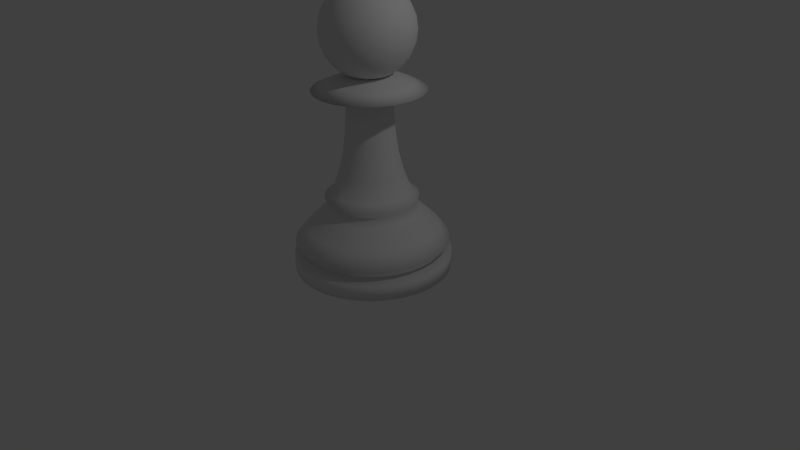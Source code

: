 # Source: pawn.blend  (saved by Blender 2.75.0; exported with 4.5.12 LTS)
import bpy
from mathutils import Matrix  # noqa: F401  (used for matrix-valued properties, if any)

bpy.ops.wm.read_factory_settings(use_empty=True)
scene = bpy.context.scene
scene.name = 'Scene'

# ---- collections
col_collection_1 = bpy.data.collections.new('Collection 1'); scene.collection.children.link(col_collection_1)

# ---- world
world_world = bpy.data.worlds.new('World'); scene.world = world_world
world_world.color = (0.05088, 0.05088, 0.05088)
world_world.use_sun_shadow = False
world_world.sun_shadow_jitter_overblur = 0.0
world_world.cycles.sampling_method = 'MANUAL'
world_world.cycles.sample_map_resolution = 256

# ---- cameras
cam_camera = bpy.data.cameras.new('Camera')
cam_camera.clip_end = 100.0
cam_camera.lens = 35.0
cam_camera.sensor_width = 32.0
cam_camera.sensor_height = 18.0
cam_camera.ortho_scale = 7.314
cam_camera.dof.focus_distance = 0.0
cam_camera.dof.aperture_fstop = 128.0

# ---- lights
light_lamp = bpy.data.lights.new('Lamp', 'POINT')
light_lamp.transmission_factor = 0.0
light_lamp.cutoff_distance = 30.0
light_lamp.energy = 100.0
light_lamp.shadow_buffer_clip_start = 1.001
light_lamp.shadow_soft_size = 0.1
light_lamp.shadow_maximum_resolution = 0.006
light_lamp.use_absolute_resolution = True
light_lamp.cycles.use_multiple_importance_sampling = False

# ---- meshes
me_cylinder = bpy.data.meshes.new('Cylinder')
me_cylinder.from_pydata([(1.177e-07, 1.0, -1.499), (1.177e-07, 1.0, -1.299), (0.1951, 0.9808, -1.499), (0.1951, 0.9808, -1.299), (0.3827, 0.9239, -1.499), (0.3827, 0.9239, -1.299), (0.5556, 0.8315, -1.499), (0.5556, 0.8315, -1.299), (0.7071, 0.7071, -1.499), (0.7071, 0.7071, -1.299), (0.8315, 0.5556, -1.499), (0.8315, 0.5556, -1.299), (0.9239, 0.3827, -1.499), (0.9239, 0.3827, -1.299), (0.9808, 0.1951, -1.499), (0.9808, 0.1951, -1.299), (1.0, 9.432e-09, -1.499), (1.0, 9.432e-09, -1.299), (0.9808, -0.1951, -1.499), (0.9808, -0.1951, -1.299), (0.9239, -0.3827, -1.499), (0.9239, -0.3827, -1.299), (0.8315, -0.5556, -1.499), (0.8315, -0.5556, -1.299), (0.7071, -0.7071, -1.499), (0.7071, -0.7071, -1.299), (0.5556, -0.8315, -1.499), (0.5556, -0.8315, -1.299), (0.3827, -0.9239, -1.499), (0.3827, -0.9239, -1.299), (0.1951, -0.9808, -1.499), (0.1951, -0.9808, -1.299), (-2.082e-07, -1.0, -1.499), (-2.082e-07, -1.0, -1.299), (-0.1951, -0.9808, -1.499), (-0.1951, -0.9808, -1.299), (-0.3827, -0.9239, -1.499), (-0.3827, -0.9239, -1.299), (-0.5556, -0.8315, -1.499), (-0.5556, -0.8315, -1.299), (-0.7071, -0.7071, -1.499), (-0.7071, -0.7071, -1.299), (-0.8315, -0.5556, -1.499), (-0.8315, -0.5556, -1.299), (-0.9239, -0.3827, -1.499), (-0.9239, -0.3827, -1.299), (-0.9808, -0.1951, -1.499), (-0.9808, -0.1951, -1.299), (-1.0, 8.995e-07, -1.499), (-1.0, 8.995e-07, -1.299), (-0.9808, 0.1951, -1.499), (-0.9808, 0.1951, -1.299), (-0.9239, 0.3827, -1.499), (-0.9239, 0.3827, -1.299), (-0.8315, 0.5556, -1.499), (-0.8315, 0.5556, -1.299), (-0.7071, 0.7071, -1.499), (-0.7071, 0.7071, -1.299), (-0.5556, 0.8315, -1.499), (-0.5556, 0.8315, -1.299), (-0.3827, 0.9239, -1.499), (-0.3827, 0.9239, -1.299), (-0.1951, 0.9808, -1.499), (-0.1951, 0.9808, -1.299), (0.1744, 0.8768, -1.228), (1.298e-07, 0.894, -1.228), (0.3421, 0.826, -1.228), (0.4967, 0.7433, -1.228), (0.6322, 0.6322, -1.228), (0.7433, 0.4967, -1.228), (0.826, 0.3421, -1.228), (0.8768, 0.1744, -1.228), (0.894, 3.164e-08, -1.228), (0.8768, -0.1744, -1.228), (0.826, -0.3421, -1.228), (0.7433, -0.4967, -1.228), (0.6322, -0.6322, -1.228), (0.4967, -0.7433, -1.228), (0.3421, -0.826, -1.228), (0.1744, -0.8768, -1.228), (-1.615e-07, -0.894, -1.228), (-0.1744, -0.8768, -1.228), (-0.3421, -0.826, -1.228), (-0.4967, -0.7433, -1.228), (-0.6322, -0.6322, -1.228), (-0.7433, -0.4967, -1.228), (-0.826, -0.3421, -1.228), (-0.8768, -0.1744, -1.228), (-0.894, 8.274e-07, -1.228), (-0.8768, 0.1744, -1.228), (-0.826, 0.3421, -1.228), (-0.7433, 0.4967, -1.228), (-0.6322, 0.6322, -1.228), (-0.4967, 0.7433, -1.228), (-0.3421, 0.826, -1.228), (-0.1744, 0.8768, -1.228), (0.1912, 0.961, -1.129), (1.173e-07, 0.9799, -1.129), (0.375, 0.9053, -1.129), (0.5444, 0.8147, -1.129), (0.6929, 0.6929, -1.129), (0.8147, 0.5444, -1.129), (0.9053, 0.375, -1.129), (0.961, 0.1912, -1.129), (0.9799, 1.101e-08, -1.129), (0.961, -0.1912, -1.129), (0.9053, -0.375, -1.129), (0.8147, -0.5444, -1.129), (0.6929, -0.6929, -1.129), (0.5444, -0.8147, -1.129), (0.375, -0.9053, -1.129), (0.1912, -0.961, -1.129), (-2.02e-07, -0.9799, -1.129), (-0.1912, -0.961, -1.129), (-0.375, -0.9053, -1.129), (-0.5444, -0.8147, -1.129), (-0.6929, -0.6929, -1.129), (-0.8147, -0.5444, -1.129), (-0.9053, -0.375, -1.129), (-0.961, -0.1912, -1.129), (-0.9799, 8.832e-07, -1.129), (-0.961, 0.1912, -1.129), (-0.9053, 0.375, -1.129), (-0.8147, 0.5444, -1.129), (-0.6929, 0.6929, -1.129), (-0.5444, 0.8147, -1.129), (-0.375, 0.9053, -1.129), (-0.1912, 0.961, -1.129), (0.162, 0.8143, -0.9428), (1.402e-07, 0.8302, -0.9428), (0.3177, 0.767, -0.9428), (0.4613, 0.6903, -0.9428), (0.5871, 0.5871, -0.9428), (0.6903, 0.4612, -0.9428), (0.767, 0.3177, -0.9428), (0.8143, 0.162, -0.9428), (0.8302, 4.674e-08, -0.9428), (0.8143, -0.162, -0.9428), (0.767, -0.3177, -0.9428), (0.6903, -0.4613, -0.9428), (0.5871, -0.5871, -0.9428), (0.4613, -0.6903, -0.9428), (0.3177, -0.767, -0.9428), (0.162, -0.8143, -0.9428), (-1.304e-07, -0.8302, -0.9428), (-0.162, -0.8143, -0.9428), (-0.3177, -0.767, -0.9428), (-0.4613, -0.6903, -0.9428), (-0.5871, -0.5871, -0.9428), (-0.6903, -0.4612, -0.9428), (-0.767, -0.3177, -0.9428), (-0.8143, -0.162, -0.9428), (-0.8302, 7.857e-07, -0.9428), (-0.8143, 0.162, -0.9428), (-0.767, 0.3177, -0.9428), (-0.6903, 0.4613, -0.9428), (-0.5871, 0.5871, -0.9428), (-0.4612, 0.6903, -0.9428), (-0.3177, 0.767, -0.9428), (-0.162, 0.8143, -0.9428), (0.1188, 0.5973, -0.729), (1.649e-07, 0.609, -0.729), (0.2331, 0.5627, -0.729), (0.3383, 0.5064, -0.729), (0.4306, 0.4306, -0.729), (0.5064, 0.3383, -0.729), (0.5627, 0.2331, -0.729), (0.5973, 0.1188, -0.729), (0.609, 9.808e-08, -0.729), (0.5973, -0.1188, -0.729), (0.5627, -0.2331, -0.729), (0.5064, -0.3383, -0.729), (0.4306, -0.4306, -0.729), (0.3383, -0.5064, -0.729), (0.2331, -0.5627, -0.729), (0.1188, -0.5973, -0.729), (-3.356e-08, -0.609, -0.729), (-0.1188, -0.5973, -0.729), (-0.2331, -0.5627, -0.729), (-0.3383, -0.5064, -0.729), (-0.4306, -0.4306, -0.729), (-0.5064, -0.3383, -0.729), (-0.5627, -0.2331, -0.729), (-0.5973, -0.1188, -0.729), (-0.609, 6.402e-07, -0.729), (-0.5973, 0.1188, -0.729), (-0.5627, 0.2331, -0.729), (-0.5064, 0.3383, -0.729), (-0.4306, 0.4306, -0.729), (-0.3383, 0.5064, -0.729), (-0.2331, 0.5627, -0.729), (-0.1188, 0.5973, -0.729), (0.1062, 0.5337, -0.6306), (1.677e-07, 0.5442, -0.6306), (0.2083, 0.5028, -0.6306), (0.3023, 0.4525, -0.6306), (0.3848, 0.3848, -0.6306), (0.4525, 0.3023, -0.6306), (0.5028, 0.2083, -0.6306), (0.5337, 0.1062, -0.6306), (0.5442, 1.125e-07, -0.6306), (0.5337, -0.1062, -0.6306), (0.5028, -0.2083, -0.6306), (0.4525, -0.3023, -0.6306), (0.3848, -0.3848, -0.6306), (0.3023, -0.4525, -0.6306), (0.2083, -0.5028, -0.6306), (0.1062, -0.5337, -0.6306), (-9.595e-09, -0.5442, -0.6306), (-0.1062, -0.5337, -0.6306), (-0.2083, -0.5028, -0.6306), (-0.3023, -0.4525, -0.6306), (-0.3848, -0.3848, -0.6306), (-0.4525, -0.3023, -0.6306), (-0.5028, -0.2083, -0.6306), (-0.5337, -0.1062, -0.6306), (-0.5442, 5.969e-07, -0.6306), (-0.5337, 0.1062, -0.6306), (-0.5028, 0.2083, -0.6306), (-0.4525, 0.3023, -0.6306), (-0.3848, 0.3848, -0.6306), (-0.3023, 0.4525, -0.6306), (-0.2083, 0.5028, -0.6306), (-0.1062, 0.5337, -0.6306), (0.1149, 0.5777, -0.5424), (1.626e-07, 0.589, -0.5424), (0.2254, 0.5442, -0.5424), (0.3272, 0.4897, -0.5424), (0.4165, 0.4165, -0.5424), (0.4897, 0.3272, -0.5424), (0.5442, 0.2254, -0.5424), (0.5777, 0.1149, -0.5424), (0.589, 1.025e-07, -0.5424), (0.5777, -0.1149, -0.5424), (0.5442, -0.2254, -0.5424), (0.4897, -0.3272, -0.5424), (0.4165, -0.4165, -0.5424), (0.3272, -0.4897, -0.5424), (0.2254, -0.5442, -0.5424), (0.1149, -0.5777, -0.5424), (-2.934e-08, -0.589, -0.5424), (-0.1149, -0.5777, -0.5424), (-0.2254, -0.5442, -0.5424), (-0.3272, -0.4897, -0.5424), (-0.4165, -0.4165, -0.5424), (-0.4897, -0.3272, -0.5424), (-0.5442, -0.2254, -0.5424), (-0.5777, -0.1149, -0.5424), (-0.589, 6.268e-07, -0.5424), (-0.5777, 0.1149, -0.5424), (-0.5442, 0.2254, -0.5424), (-0.4897, 0.3272, -0.5424), (-0.4165, 0.4165, -0.5424), (-0.3272, 0.4898, -0.5424), (-0.2254, 0.5442, -0.5424), (-0.1149, 0.5777, -0.5424), (0.09559, 0.4806, -0.4813), (1.843e-07, 0.49, -0.4813), (0.1875, 0.4527, -0.4813), (0.2722, 0.4074, -0.4813), (0.3465, 0.3465, -0.4813), (0.4074, 0.2722, -0.4813), (0.4527, 0.1875, -0.4813), (0.4806, 0.09559, -0.4813), (0.49, 1.237e-07, -0.4813), (0.4806, -0.09559, -0.4813), (0.4527, -0.1875, -0.4813), (0.4074, -0.2722, -0.4813), (0.3465, -0.3465, -0.4813), (0.2722, -0.4074, -0.4813), (0.1875, -0.4527, -0.4813), (0.09559, -0.4806, -0.4813), (2.467e-08, -0.49, -0.4813), (-0.09559, -0.4806, -0.4813), (-0.1875, -0.4527, -0.4813), (-0.2722, -0.4074, -0.4813), (-0.3465, -0.3465, -0.4813), (-0.4074, -0.2722, -0.4813), (-0.4527, -0.1875, -0.4813), (-0.4806, -0.09559, -0.4813), (-0.49, 5.598e-07, -0.4813), (-0.4806, 0.09559, -0.4813), (-0.4527, 0.1875, -0.4813), (-0.4074, 0.2722, -0.4813), (-0.3465, 0.3465, -0.4813), (-0.2722, 0.4074, -0.4813), (-0.1875, 0.4527, -0.4813), (-0.09559, 0.4806, -0.4813), (0.07924, 0.3984, -0.2505), (1.356e-07, 0.4062, -0.2505), (0.1554, 0.3753, -0.2505), (0.2257, 0.3377, -0.2505), (0.2872, 0.2872, -0.2505), (0.3377, 0.2257, -0.2505), (0.3753, 0.1554, -0.2505), (0.3984, 0.07924, -0.2505), (0.4062, 1.412e-07, -0.2505), (0.3984, -0.07924, -0.2505), (0.3753, -0.1554, -0.2505), (0.3377, -0.2257, -0.2505), (0.2872, -0.2872, -0.2505), (0.2257, -0.3377, -0.2505), (0.1554, -0.3753, -0.2505), (0.07924, -0.3984, -0.2505), (3.29e-09, -0.4062, -0.2505), (-0.07924, -0.3984, -0.2505), (-0.1554, -0.3753, -0.2505), (-0.2257, -0.3377, -0.2505), (-0.2872, -0.2872, -0.2505), (-0.3377, -0.2257, -0.2505), (-0.3753, -0.1554, -0.2505), (-0.3984, -0.07924, -0.2505), (-0.4062, 5.028e-07, -0.2505), (-0.3984, 0.07924, -0.2505), (-0.3753, 0.1554, -0.2505), (-0.3377, 0.2257, -0.2505), (-0.2872, 0.2872, -0.2505), (-0.2257, 0.3377, -0.2505), (-0.1554, 0.3753, -0.2505), (-0.07924, 0.3984, -0.2505), (0.06667, 0.3352, 0.004049), (1.166e-07, 0.3418, 0.004049), (0.1308, 0.3157, 0.004049), (0.1899, 0.2842, 0.004049), (0.2417, 0.2417, 0.004049), (0.2842, 0.1899, 0.004049), (0.3157, 0.1308, 0.004049), (0.3352, 0.06667, 0.004049), (0.3418, 1.54e-07, 0.004049), (0.3352, -0.06667, 0.004049), (0.3157, -0.1308, 0.004049), (0.2842, -0.1899, 0.004049), (0.2417, -0.2417, 0.004049), (0.1899, -0.2842, 0.004049), (0.1308, -0.3157, 0.004049), (0.06667, -0.3352, 0.004049), (5.242e-09, -0.3418, 0.004049), (-0.06667, -0.3352, 0.004049), (-0.1308, -0.3157, 0.004049), (-0.1899, -0.2842, 0.004049), (-0.2417, -0.2417, 0.004049), (-0.2842, -0.1899, 0.004049), (-0.3157, -0.1308, 0.004049), (-0.3352, -0.06667, 0.004049), (-0.3418, 4.582e-07, 0.004049), (-0.3352, 0.06667, 0.004049), (-0.3157, 0.1308, 0.004049), (-0.2842, 0.1899, 0.004049), (-0.2417, 0.2417, 0.004049), (-0.1899, 0.2842, 0.004049), (-0.1308, 0.3157, 0.004049), (-0.06667, 0.3352, 0.004049), (0.05932, 0.2982, 0.2993), (1.185e-07, 0.3041, 0.2993), (0.1164, 0.2809, 0.2993), (0.1689, 0.2528, 0.2993), (0.215, 0.215, 0.2993), (0.2528, 0.1689, 0.2993), (0.2809, 0.1164, 0.2993), (0.2982, 0.05932, 0.2993), (0.3041, 1.616e-07, 0.2993), (0.2982, -0.05932, 0.2993), (0.2809, -0.1164, 0.2993), (0.2528, -0.1689, 0.2993), (0.215, -0.215, 0.2993), (0.1689, -0.2528, 0.2993), (0.1164, -0.2809, 0.2993), (0.05932, -0.2982, 0.2993), (1.94e-08, -0.3041, 0.2993), (-0.05932, -0.2982, 0.2993), (-0.1164, -0.2809, 0.2993), (-0.1689, -0.2528, 0.2993), (-0.215, -0.215, 0.2993), (-0.2528, -0.1689, 0.2993), (-0.2809, -0.1164, 0.2993), (-0.2982, -0.05932, 0.2993), (-0.3041, 4.322e-07, 0.2993), (-0.2982, 0.05932, 0.2993), (-0.2809, 0.1164, 0.2993), (-0.2528, 0.1689, 0.2993), (-0.215, 0.215, 0.2993), (-0.1689, 0.2528, 0.2993), (-0.1164, 0.2809, 0.2993), (-0.05932, 0.2982, 0.2993), (0.055, 0.2765, 0.6964), (6.768e-08, 0.2819, 0.6964), (0.1079, 0.2605, 0.6964), (0.1566, 0.2344, 0.6964), (0.1994, 0.1994, 0.6964), (0.2344, 0.1566, 0.6964), (0.2605, 0.1079, 0.6964), (0.2765, 0.055, 0.6964), (0.2819, 1.665e-07, 0.6964), (0.2765, -0.055, 0.6964), (0.2605, -0.1079, 0.6964), (0.2344, -0.1566, 0.6964), (0.1994, -0.1994, 0.6964), (0.1566, -0.2344, 0.6964), (0.1079, -0.2605, 0.6964), (0.055, -0.2765, 0.6964), (-2.419e-08, -0.2819, 0.6964), (-0.055, -0.2765, 0.6964), (-0.1079, -0.2605, 0.6964), (-0.1566, -0.2344, 0.6964), (-0.1994, -0.1994, 0.6964), (-0.2344, -0.1566, 0.6964), (-0.2605, -0.1079, 0.6964), (-0.2765, -0.055, 0.6964), (-0.2819, 4.174e-07, 0.6964), (-0.2765, 0.05501, 0.6964), (-0.2605, 0.1079, 0.6964), (-0.2344, 0.1566, 0.6964), (-0.1994, 0.1994, 0.6964), (-0.1566, 0.2344, 0.6964), (-0.1079, 0.2605, 0.6964), (-0.055, 0.2765, 0.6964), (0.1356, 0.6819, 0.8084), (3.783e-10, 0.6953, 0.8084), (0.2661, 0.6424, 0.8084), (0.3863, 0.5781, 0.8084), (0.4916, 0.4916, 0.8084), (0.5781, 0.3863, 0.8084), (0.6424, 0.2661, 0.8084), (0.6819, 0.1356, 0.8084), (0.6953, 7.597e-08, 0.8084), (0.6819, -0.1356, 0.8084), (0.6424, -0.2661, 0.8084), (0.5781, -0.3863, 0.8084), (0.4916, -0.4916, 0.8084), (0.3863, -0.5781, 0.8084), (0.2661, -0.6424, 0.8084), (0.1356, -0.6819, 0.8084), (-2.262e-07, -0.6953, 0.8084), (-0.1356, -0.6819, 0.8084), (-0.2661, -0.6424, 0.8084), (-0.3863, -0.5781, 0.8084), (-0.4916, -0.4916, 0.8084), (-0.5781, -0.3863, 0.8084), (-0.6424, -0.2661, 0.8084), (-0.6819, -0.1356, 0.8084), (-0.6953, 6.948e-07, 0.8084), (-0.6819, 0.1356, 0.8084), (-0.6424, 0.2661, 0.8084), (-0.5781, 0.3863, 0.8084), (-0.4916, 0.4916, 0.8084), (-0.3863, 0.5781, 0.8084), (-0.2661, 0.6424, 0.8084), (-0.1356, 0.6819, 0.8084), (0.09076, 0.4563, 0.917), (1.774e-09, 0.4652, 0.917), (0.178, 0.4298, 0.917), (0.2585, 0.3868, 0.917), (0.329, 0.329, 0.917), (0.3868, 0.2585, 0.917), (0.4298, 0.178, 0.917), (0.4563, 0.09076, 0.917), (0.4652, 1.196e-07, 0.917), (0.4563, -0.09076, 0.917), (0.4298, -0.178, 0.917), (0.3868, -0.2585, 0.917), (0.329, -0.329, 0.917), (0.2585, -0.3868, 0.917), (0.178, -0.4298, 0.917), (0.09076, -0.4563, 0.917), (-1.498e-07, -0.4652, 0.917), (-0.09076, -0.4563, 0.917), (-0.178, -0.4298, 0.917), (-0.2585, -0.3868, 0.917), (-0.329, -0.329, 0.917), (-0.3868, -0.2585, 0.917), (-0.4298, -0.178, 0.917), (-0.4563, -0.09076, 0.917), (-0.4652, 5.337e-07, 0.917), (-0.4563, 0.09076, 0.917), (-0.4298, 0.178, 0.917), (-0.3868, 0.2585, 0.917), (-0.329, 0.329, 0.917), (-0.2585, 0.3868, 0.917), (-0.178, 0.4298, 0.917), (-0.09076, 0.4563, 0.917), (0.05335, 0.2682, 0.9849), (5.198e-09, 0.2734, 0.9849), (0.1046, 0.2526, 0.9849), (0.1519, 0.2274, 0.9849), (0.1934, 0.1934, 0.9849), (0.2274, 0.1519, 0.9849), (0.2526, 0.1046, 0.9849), (0.2682, 0.05335, 0.9849), (0.2734, 1.64e-07, 0.9849), (0.2682, -0.05335, 0.9849), (0.2526, -0.1046, 0.9849), (0.2274, -0.1519, 0.9849), (0.1934, -0.1934, 0.9849), (0.1519, -0.2274, 0.9849), (0.1046, -0.2526, 0.9849), (0.05335, -0.2682, 0.9849), (-8.39e-08, -0.2734, 0.9849), (-0.05335, -0.2682, 0.9849), (-0.1046, -0.2526, 0.9849), (-0.1519, -0.2274, 0.9849), (-0.1934, -0.1934, 0.9849), (-0.2274, -0.1519, 0.9849), (-0.2526, -0.1046, 0.9849), (-0.2682, -0.05335, 0.9849), (-0.2734, 4.074e-07, 0.9849), (-0.2682, 0.05335, 0.9849), (-0.2526, 0.1046, 0.9849), (-0.2274, 0.1519, 0.9849), (-0.1934, 0.1934, 0.9849), (-0.1519, 0.2274, 0.9849), (-0.1046, 0.2526, 0.9849), (-0.05335, 0.2682, 0.9849), (-0.15, -7.008e-08, 2.073), (-0.2897, -7.008e-08, 2.015), (-0.4097, -7.008e-08, 1.923), (-0.5018, -7.008e-08, 1.803), (-0.5597, -7.008e-08, 1.663), (-0.5795, -7.008e-08, 1.513), (-0.5597, -7.008e-08, 1.363), (-0.5018, -7.008e-08, 1.223), (-0.4097, -7.008e-08, 1.103), (-0.2897, -7.008e-08, 1.011), (-0.15, -7.008e-08, 0.9531), (-0.1449, 0.03882, 2.073), (-0.2799, 0.07499, 2.015), (-0.3958, 0.106, 1.923), (-0.4847, 0.1299, 1.803), (-0.5406, 0.1449, 1.663), (-0.5597, 0.15, 1.513), (-0.5406, 0.1449, 1.363), (-0.4847, 0.1299, 1.223), (-0.3958, 0.106, 1.103), (-0.2799, 0.07499, 1.011), (-0.1449, 0.03882, 0.9531), (-0.1299, 0.07499, 2.073), (-0.2509, 0.1449, 2.015), (-0.3548, 0.2049, 1.923), (-0.4346, 0.2509, 1.803), (-0.4847, 0.2799, 1.663), (-0.5018, 0.2897, 1.513), (-0.4847, 0.2799, 1.363), (-0.4346, 0.2509, 1.223), (-0.3548, 0.2049, 1.103), (-0.2509, 0.1449, 1.011), (-0.1299, 0.07499, 0.9531), (-0.106, 0.106, 2.073), (-0.2049, 0.2049, 2.015), (-0.2897, 0.2897, 1.923), (-0.3548, 0.3548, 1.803), (-0.3958, 0.3958, 1.663), (-0.4097, 0.4097, 1.513), (-0.3958, 0.3958, 1.363), (-0.3548, 0.3548, 1.223), (-0.2897, 0.2897, 1.103), (-0.2049, 0.2049, 1.011), (-0.106, 0.106, 0.9531), (-0.07499, 0.1299, 2.073), (-0.1449, 0.2509, 2.015), (-0.2049, 0.3548, 1.923), (-0.2509, 0.4346, 1.803), (-0.2799, 0.4847, 1.663), (-0.2897, 0.5018, 1.513), (-0.2799, 0.4847, 1.363), (-0.2509, 0.4346, 1.223), (-0.2049, 0.3548, 1.103), (-0.1449, 0.2509, 1.011), (-0.07499, 0.1299, 0.9531), (-0.03882, 0.1449, 2.073), (-0.07499, 0.2799, 2.015), (-0.106, 0.3958, 1.923), (-0.1299, 0.4847, 1.803), (-0.1449, 0.5406, 1.663), (-0.15, 0.5597, 1.513), (-0.1449, 0.5406, 1.363), (-0.1299, 0.4847, 1.223), (-0.106, 0.3958, 1.103), (-0.07499, 0.2799, 1.011), (-0.03882, 0.1449, 0.9531), (-2.594e-07, 0.15, 2.073), (-2.163e-07, 0.2897, 2.015), (-2.163e-07, 0.4097, 1.923), (-2.249e-07, 0.5018, 1.803), (-2.767e-07, 0.5597, 1.663), (-2.163e-07, 0.5795, 1.513), (-2.681e-07, 0.5597, 1.363), (-2.249e-07, 0.5018, 1.223), (-2.594e-07, 0.4097, 1.103), (-2.551e-07, 0.2897, 1.011), (-2.551e-07, 0.15, 0.9531), (0.03882, 0.1449, 2.073), (0.07499, 0.2799, 2.015), (0.106, 0.3958, 1.923), (0.1299, 0.4847, 1.803), (0.1449, 0.5406, 1.663), (0.15, 0.5597, 1.513), (0.1449, 0.5406, 1.363), (0.1299, 0.4847, 1.223), (0.106, 0.3958, 1.103), (0.07499, 0.2799, 1.011), (0.03882, 0.1449, 0.9531), (0.07499, 0.1299, 2.073), (0.1449, 0.2509, 2.015), (0.2049, 0.3548, 1.923), (0.2509, 0.4346, 1.803), (0.2799, 0.4847, 1.663), (0.2897, 0.5018, 1.513), (0.2799, 0.4847, 1.363), (0.2509, 0.4346, 1.223), (0.2049, 0.3548, 1.103), (0.1449, 0.2509, 1.011), (0.07499, 0.1299, 0.9531), (-4.125e-07, -2.296e-07, 2.092), (0.106, 0.106, 2.073), (0.2049, 0.2049, 2.015), (0.2897, 0.2897, 1.923), (0.3548, 0.3548, 1.803), (0.3958, 0.3958, 1.663), (0.4097, 0.4097, 1.513), (0.3958, 0.3958, 1.363), (0.3548, 0.3548, 1.223), (0.2897, 0.2897, 1.103), (0.2049, 0.2049, 1.011), (0.106, 0.106, 0.9531), (0.1299, 0.07499, 2.073), (0.2509, 0.1449, 2.015), (0.3548, 0.2049, 1.923), (0.4346, 0.2509, 1.803), (0.4847, 0.2799, 1.663), (0.5018, 0.2897, 1.513), (0.4847, 0.2799, 1.363), (0.4346, 0.2509, 1.223), (0.3548, 0.2049, 1.103), (0.2509, 0.1449, 1.011), (0.1299, 0.07499, 0.9531), (-2.529e-07, -7.008e-08, 0.9334), (0.1449, 0.03882, 2.073), (0.2799, 0.07499, 2.015), (0.3958, 0.106, 1.923), (0.4847, 0.1299, 1.803), (0.5406, 0.1449, 1.663), (0.5597, 0.15, 1.513), (0.5406, 0.1449, 1.363), (0.4847, 0.1299, 1.223), (0.3958, 0.106, 1.103), (0.2799, 0.07499, 1.011), (0.1449, 0.03882, 0.9531), (0.15, -6.373e-08, 2.073), (0.2897, -1.112e-07, 2.015), (0.4097, -1.544e-07, 1.923), (0.5018, -1.026e-07, 1.803), (0.5597, -1.026e-07, 1.663), (0.5795, -1.199e-07, 1.513), (0.5597, -1.026e-07, 1.363), (0.5018, -1.026e-07, 1.223), (0.4097, -1.199e-07, 1.103), (0.2897, -8.963e-08, 1.011), (0.15, -8.1e-08, 0.9531), (0.1449, -0.03882, 2.073), (0.2799, -0.07499, 2.015), (0.3958, -0.106, 1.923), (0.4847, -0.1299, 1.803), (0.5406, -0.1449, 1.663), (0.5597, -0.15, 1.513), (0.5406, -0.1449, 1.363), (0.4847, -0.1299, 1.223), (0.3958, -0.106, 1.103), (0.2799, -0.07499, 1.011), (0.1449, -0.03882, 0.9531), (0.1299, -0.07499, 2.073), (0.2509, -0.1449, 2.015), (0.3548, -0.2049, 1.923), (0.4346, -0.2509, 1.803), (0.4847, -0.2799, 1.663), (0.5018, -0.2897, 1.513), (0.4847, -0.2799, 1.363), (0.4346, -0.2509, 1.223), (0.3548, -0.2049, 1.103), (0.2509, -0.1449, 1.011), (0.1299, -0.07499, 0.9531), (0.106, -0.106, 2.073), (0.2049, -0.2049, 2.015), (0.2897, -0.2897, 1.923), (0.3548, -0.3548, 1.803), (0.3958, -0.3958, 1.663), (0.4097, -0.4097, 1.513), (0.3958, -0.3958, 1.363), (0.3548, -0.3548, 1.223), (0.2897, -0.2897, 1.103), (0.2049, -0.2049, 1.011), (0.106, -0.106, 0.9531), (0.07499, -0.1299, 2.073), (0.1449, -0.2509, 2.015), (0.2049, -0.3548, 1.923), (0.2509, -0.4346, 1.803), (0.2799, -0.4847, 1.663), (0.2897, -0.5018, 1.513), (0.2799, -0.4847, 1.363), (0.2509, -0.4346, 1.223), (0.2049, -0.3548, 1.103), (0.1449, -0.2509, 1.011), (0.07499, -0.1299, 0.9531), (0.03882, -0.1449, 2.073), (0.07499, -0.2799, 2.015), (0.106, -0.3958, 1.923), (0.1299, -0.4847, 1.803), (0.1449, -0.5406, 1.663), (0.15, -0.5597, 1.513), (0.1449, -0.5406, 1.363), (0.1299, -0.4847, 1.223), (0.106, -0.3958, 1.103), (0.07499, -0.2799, 1.011), (0.03882, -0.1449, 0.9531), (-2.638e-07, -0.15, 2.073), (-2.983e-07, -0.2897, 2.015), (-3.112e-07, -0.4097, 1.923), (-3.112e-07, -0.5018, 1.803), (-2.594e-07, -0.5597, 1.663), (-2.422e-07, -0.5795, 1.513), (-2.422e-07, -0.5597, 1.363), (-3.112e-07, -0.5018, 1.223), (-2.94e-07, -0.4097, 1.103), (-2.379e-07, -0.2897, 1.011), (-2.681e-07, -0.15, 0.9531), (-0.03882, -0.1449, 2.073), (-0.07499, -0.2799, 2.015), (-0.106, -0.3958, 1.923), (-0.1299, -0.4847, 1.803), (-0.1449, -0.5406, 1.663), (-0.15, -0.5597, 1.513), (-0.1449, -0.5406, 1.363), (-0.1299, -0.4847, 1.223), (-0.106, -0.3958, 1.103), (-0.07499, -0.2799, 1.011), (-0.03882, -0.1449, 0.9531), (-0.07499, -0.1299, 2.073), (-0.1449, -0.2509, 2.015), (-0.2049, -0.3548, 1.923), (-0.2509, -0.4346, 1.803), (-0.2799, -0.4847, 1.663), (-0.2897, -0.5018, 1.513), (-0.2799, -0.4847, 1.363), (-0.2509, -0.4346, 1.223), (-0.2049, -0.3548, 1.103), (-0.1449, -0.2509, 1.011), (-0.07499, -0.1299, 0.9531), (-0.106, -0.106, 2.073), (-0.2049, -0.2049, 2.015), (-0.2897, -0.2897, 1.923), (-0.3548, -0.3548, 1.803), (-0.3958, -0.3958, 1.663), (-0.4097, -0.4097, 1.513), (-0.3958, -0.3958, 1.363), (-0.3548, -0.3548, 1.223), (-0.2897, -0.2897, 1.103), (-0.2049, -0.2049, 1.011), (-0.106, -0.106, 0.9531), (-0.1299, -0.07499, 2.073), (-0.2509, -0.1449, 2.015), (-0.3548, -0.2049, 1.923), (-0.4346, -0.2509, 1.803), (-0.4847, -0.2799, 1.663), (-0.5018, -0.2897, 1.513), (-0.4847, -0.2799, 1.363), (-0.4346, -0.2509, 1.223), (-0.3548, -0.2049, 1.103), (-0.2509, -0.1449, 1.011), (-0.1299, -0.07499, 0.9531), (-0.1449, -0.03882, 2.073), (-0.2799, -0.07499, 2.015), (-0.3958, -0.106, 1.923), (-0.4847, -0.1299, 1.803), (-0.5406, -0.1449, 1.663), (-0.5597, -0.15, 1.513), (-0.5406, -0.1449, 1.363), (-0.4847, -0.1299, 1.223), (-0.3958, -0.106, 1.103), (-0.2799, -0.07499, 1.011), (-0.1449, -0.03882, 0.9531)], [], [(0, 1, 3, 2), (2, 3, 5, 4), (4, 5, 7, 6), (6, 7, 9, 8), (8, 9, 11, 10), (10, 11, 13, 12), (12, 13, 15, 14), (14, 15, 17, 16), (16, 17, 19, 18), (18, 19, 21, 20), (20, 21, 23, 22), (22, 23, 25, 24), (24, 25, 27, 26), (26, 27, 29, 28), (28, 29, 31, 30), (30, 31, 33, 32), (32, 33, 35, 34), (34, 35, 37, 36), (36, 37, 39, 38), (38, 39, 41, 40), (40, 41, 43, 42), (42, 43, 45, 44), (44, 45, 47, 46), (46, 47, 49, 48), (48, 49, 51, 50), (50, 51, 53, 52), (52, 53, 55, 54), (54, 55, 57, 56), (56, 57, 59, 58), (58, 59, 61, 60), (27, 25, 76, 77), (62, 63, 1, 0), (60, 61, 63, 62), (0, 2, 4, 6, 8, 10, 12, 14, 16, 18, 20, 22, 24, 26, 28, 30, 32, 34, 36, 38, 40, 42, 44, 46, 48, 50, 52, 54, 56, 58, 60, 62), (72, 71, 103, 104), (45, 43, 85, 86), (63, 61, 94, 95), (19, 17, 72, 73), (37, 35, 81, 82), (55, 53, 90, 91), (11, 9, 68, 69), (29, 27, 77, 78), (47, 45, 86, 87), (3, 1, 65, 64), (1, 63, 95, 65), (21, 19, 73, 74), (39, 37, 82, 83), (57, 55, 91, 92), (13, 11, 69, 70), (31, 29, 78, 79), (49, 47, 87, 88), (5, 3, 64, 66), (23, 21, 74, 75), (41, 39, 83, 84), (59, 57, 92, 93), (15, 13, 70, 71), (33, 31, 79, 80), (51, 49, 88, 89), (7, 5, 66, 67), (25, 23, 75, 76), (43, 41, 84, 85), (61, 59, 93, 94), (17, 15, 71, 72), (35, 33, 80, 81), (53, 51, 89, 90), (9, 7, 67, 68), (121, 120, 152, 153), (86, 85, 117, 118), (73, 72, 104, 105), (87, 86, 118, 119), (74, 73, 105, 106), (88, 87, 119, 120), (75, 74, 106, 107), (89, 88, 120, 121), (76, 75, 107, 108), (90, 89, 121, 122), (77, 76, 108, 109), (91, 90, 122, 123), (78, 77, 109, 110), (64, 65, 97, 96), (92, 91, 123, 124), (79, 78, 110, 111), (66, 64, 96, 98), (93, 92, 124, 125), (80, 79, 111, 112), (67, 66, 98, 99), (94, 93, 125, 126), (81, 80, 112, 113), (68, 67, 99, 100), (95, 94, 126, 127), (82, 81, 113, 114), (69, 68, 100, 101), (65, 95, 127, 97), (83, 82, 114, 115), (70, 69, 101, 102), (84, 83, 115, 116), (71, 70, 102, 103), (85, 84, 116, 117), (128, 129, 161, 160), (108, 107, 139, 140), (122, 121, 153, 154), (109, 108, 140, 141), (123, 122, 154, 155), (110, 109, 141, 142), (96, 97, 129, 128), (124, 123, 155, 156), (111, 110, 142, 143), (98, 96, 128, 130), (125, 124, 156, 157), (112, 111, 143, 144), (99, 98, 130, 131), (126, 125, 157, 158), (113, 112, 144, 145), (100, 99, 131, 132), (127, 126, 158, 159), (114, 113, 145, 146), (101, 100, 132, 133), (97, 127, 159, 129), (115, 114, 146, 147), (102, 101, 133, 134), (116, 115, 147, 148), (103, 102, 134, 135), (117, 116, 148, 149), (104, 103, 135, 136), (118, 117, 149, 150), (105, 104, 136, 137), (119, 118, 150, 151), (106, 105, 137, 138), (120, 119, 151, 152), (107, 106, 138, 139), (164, 163, 195, 196), (156, 155, 187, 188), (143, 142, 174, 175), (130, 128, 160, 162), (157, 156, 188, 189), (144, 143, 175, 176), (131, 130, 162, 163), (158, 157, 189, 190), (145, 144, 176, 177), (132, 131, 163, 164), (159, 158, 190, 191), (146, 145, 177, 178), (133, 132, 164, 165), (129, 159, 191, 161), (147, 146, 178, 179), (134, 133, 165, 166), (148, 147, 179, 180), (135, 134, 166, 167), (149, 148, 180, 181), (136, 135, 167, 168), (150, 149, 181, 182), (137, 136, 168, 169), (151, 150, 182, 183), (138, 137, 169, 170), (152, 151, 183, 184), (139, 138, 170, 171), (153, 152, 184, 185), (140, 139, 171, 172), (154, 153, 185, 186), (141, 140, 172, 173), (155, 154, 186, 187), (142, 141, 173, 174), (203, 202, 234, 235), (191, 190, 222, 223), (178, 177, 209, 210), (165, 164, 196, 197), (161, 191, 223, 193), (179, 178, 210, 211), (166, 165, 197, 198), (180, 179, 211, 212), (167, 166, 198, 199), (181, 180, 212, 213), (168, 167, 199, 200), (182, 181, 213, 214), (169, 168, 200, 201), (183, 182, 214, 215), (170, 169, 201, 202), (184, 183, 215, 216), (171, 170, 202, 203), (185, 184, 216, 217), (172, 171, 203, 204), (186, 185, 217, 218), (173, 172, 204, 205), (187, 186, 218, 219), (174, 173, 205, 206), (160, 161, 193, 192), (188, 187, 219, 220), (175, 174, 206, 207), (162, 160, 192, 194), (189, 188, 220, 221), (176, 175, 207, 208), (163, 162, 194, 195), (190, 189, 221, 222), (177, 176, 208, 209), (238, 237, 269, 270), (217, 216, 248, 249), (204, 203, 235, 236), (218, 217, 249, 250), (205, 204, 236, 237), (219, 218, 250, 251), (206, 205, 237, 238), (192, 193, 225, 224), (220, 219, 251, 252), (207, 206, 238, 239), (194, 192, 224, 226), (221, 220, 252, 253), (208, 207, 239, 240), (195, 194, 226, 227), (222, 221, 253, 254), (209, 208, 240, 241), (196, 195, 227, 228), (223, 222, 254, 255), (210, 209, 241, 242), (197, 196, 228, 229), (193, 223, 255, 225), (211, 210, 242, 243), (198, 197, 229, 230), (212, 211, 243, 244), (199, 198, 230, 231), (213, 212, 244, 245), (200, 199, 231, 232), (214, 213, 245, 246), (201, 200, 232, 233), (215, 214, 246, 247), (202, 201, 233, 234), (216, 215, 247, 248), (273, 272, 304, 305), (224, 225, 257, 256), (252, 251, 283, 284), (239, 238, 270, 271), (226, 224, 256, 258), (253, 252, 284, 285), (240, 239, 271, 272), (227, 226, 258, 259), (254, 253, 285, 286), (241, 240, 272, 273), (228, 227, 259, 260), (255, 254, 286, 287), (242, 241, 273, 274), (229, 228, 260, 261), (225, 255, 287, 257), (243, 242, 274, 275), (230, 229, 261, 262), (244, 243, 275, 276), (231, 230, 262, 263), (245, 244, 276, 277), (232, 231, 263, 264), (246, 245, 277, 278), (233, 232, 264, 265), (247, 246, 278, 279), (234, 233, 265, 266), (248, 247, 279, 280), (235, 234, 266, 267), (249, 248, 280, 281), (236, 235, 267, 268), (250, 249, 281, 282), (237, 236, 268, 269), (251, 250, 282, 283), (308, 307, 339, 340), (260, 259, 291, 292), (287, 286, 318, 319), (274, 273, 305, 306), (261, 260, 292, 293), (257, 287, 319, 289), (275, 274, 306, 307), (262, 261, 293, 294), (276, 275, 307, 308), (263, 262, 294, 295), (277, 276, 308, 309), (264, 263, 295, 296), (278, 277, 309, 310), (265, 264, 296, 297), (279, 278, 310, 311), (266, 265, 297, 298), (280, 279, 311, 312), (267, 266, 298, 299), (281, 280, 312, 313), (268, 267, 299, 300), (282, 281, 313, 314), (269, 268, 300, 301), (283, 282, 314, 315), (270, 269, 301, 302), (256, 257, 289, 288), (284, 283, 315, 316), (271, 270, 302, 303), (258, 256, 288, 290), (285, 284, 316, 317), (272, 271, 303, 304), (259, 258, 290, 291), (286, 285, 317, 318), (343, 342, 374, 375), (295, 294, 326, 327), (309, 308, 340, 341), (296, 295, 327, 328), (310, 309, 341, 342), (297, 296, 328, 329), (311, 310, 342, 343), (298, 297, 329, 330), (312, 311, 343, 344), (299, 298, 330, 331), (313, 312, 344, 345), (300, 299, 331, 332), (314, 313, 345, 346), (301, 300, 332, 333), (315, 314, 346, 347), (302, 301, 333, 334), (288, 289, 321, 320), (316, 315, 347, 348), (303, 302, 334, 335), (290, 288, 320, 322), (317, 316, 348, 349), (304, 303, 335, 336), (291, 290, 322, 323), (318, 317, 349, 350), (305, 304, 336, 337), (292, 291, 323, 324), (319, 318, 350, 351), (306, 305, 337, 338), (293, 292, 324, 325), (289, 319, 351, 321), (307, 306, 338, 339), (294, 293, 325, 326), (378, 377, 409, 410), (330, 329, 361, 362), (344, 343, 375, 376), (331, 330, 362, 363), (345, 344, 376, 377), (332, 331, 363, 364), (346, 345, 377, 378), (333, 332, 364, 365), (347, 346, 378, 379), (334, 333, 365, 366), (320, 321, 353, 352), (348, 347, 379, 380), (335, 334, 366, 367), (322, 320, 352, 354), (349, 348, 380, 381), (336, 335, 367, 368), (323, 322, 354, 355), (350, 349, 381, 382), (337, 336, 368, 369), (324, 323, 355, 356), (351, 350, 382, 383), (338, 337, 369, 370), (325, 324, 356, 357), (321, 351, 383, 353), (339, 338, 370, 371), (326, 325, 357, 358), (340, 339, 371, 372), (327, 326, 358, 359), (341, 340, 372, 373), (328, 327, 359, 360), (342, 341, 373, 374), (329, 328, 360, 361), (411, 410, 442, 443), (365, 364, 396, 397), (379, 378, 410, 411), (366, 365, 397, 398), (352, 353, 385, 384), (380, 379, 411, 412), (367, 366, 398, 399), (354, 352, 384, 386), (381, 380, 412, 413), (368, 367, 399, 400), (355, 354, 386, 387), (382, 381, 413, 414), (369, 368, 400, 401), (356, 355, 387, 388), (383, 382, 414, 415), (370, 369, 401, 402), (357, 356, 388, 389), (353, 383, 415, 385), (371, 370, 402, 403), (358, 357, 389, 390), (372, 371, 403, 404), (359, 358, 390, 391), (373, 372, 404, 405), (360, 359, 391, 392), (374, 373, 405, 406), (361, 360, 392, 393), (375, 374, 406, 407), (362, 361, 393, 394), (376, 375, 407, 408), (363, 362, 394, 395), (377, 376, 408, 409), (364, 363, 395, 396), (446, 445, 477, 478), (398, 397, 429, 430), (384, 385, 417, 416), (412, 411, 443, 444), (399, 398, 430, 431), (386, 384, 416, 418), (413, 412, 444, 445), (400, 399, 431, 432), (387, 386, 418, 419), (414, 413, 445, 446), (401, 400, 432, 433), (388, 387, 419, 420), (415, 414, 446, 447), (402, 401, 433, 434), (389, 388, 420, 421), (385, 415, 447, 417), (403, 402, 434, 435), (390, 389, 421, 422), (404, 403, 435, 436), (391, 390, 422, 423), (405, 404, 436, 437), (392, 391, 423, 424), (406, 405, 437, 438), (393, 392, 424, 425), (407, 406, 438, 439), (394, 393, 425, 426), (408, 407, 439, 440), (395, 394, 426, 427), (409, 408, 440, 441), (396, 395, 427, 428), (410, 409, 441, 442), (397, 396, 428, 429), (468, 467, 499, 500), (433, 432, 464, 465), (420, 419, 451, 452), (447, 446, 478, 479), (434, 433, 465, 466), (421, 420, 452, 453), (417, 447, 479, 449), (435, 434, 466, 467), (422, 421, 453, 454), (436, 435, 467, 468), (423, 422, 454, 455), (437, 436, 468, 469), (424, 423, 455, 456), (438, 437, 469, 470), (425, 424, 456, 457), (439, 438, 470, 471), (426, 425, 457, 458), (440, 439, 471, 472), (427, 426, 458, 459), (441, 440, 472, 473), (428, 427, 459, 460), (442, 441, 473, 474), (429, 428, 460, 461), (443, 442, 474, 475), (430, 429, 461, 462), (416, 417, 449, 448), (444, 443, 475, 476), (431, 430, 462, 463), (418, 416, 448, 450), (445, 444, 476, 477), (432, 431, 463, 464), (419, 418, 450, 451), (480, 481, 511, 510, 509, 508, 507, 506, 505, 504, 503, 502, 501, 500, 499, 498, 497, 496, 495, 494, 493, 492, 491, 490, 489, 488, 487, 486, 485, 484, 483, 482), (455, 454, 486, 487), (469, 468, 500, 501), (456, 455, 487, 488), (470, 469, 501, 502), (457, 456, 488, 489), (471, 470, 502, 503), (458, 457, 489, 490), (472, 471, 503, 504), (459, 458, 490, 491), (473, 472, 504, 505), (460, 459, 491, 492), (474, 473, 505, 506), (461, 460, 492, 493), (475, 474, 506, 507), (462, 461, 493, 494), (448, 449, 481, 480), (476, 475, 507, 508), (463, 462, 494, 495), (450, 448, 480, 482), (477, 476, 508, 509), (464, 463, 495, 496), (451, 450, 482, 483), (478, 477, 509, 510), (465, 464, 496, 497), (452, 451, 483, 484), (479, 478, 510, 511), (466, 465, 497, 498), (453, 452, 484, 485), (449, 479, 511, 481), (467, 466, 498, 499), (454, 453, 485, 486), (514, 513, 524, 525), (521, 520, 531, 532), (518, 517, 528, 529), (515, 514, 525, 526), (522, 521, 532, 533), (519, 518, 529, 530), (516, 515, 526, 527), (513, 512, 523, 524), (520, 519, 530, 531), (517, 516, 527, 528), (530, 529, 540, 541), (527, 526, 537, 538), (524, 523, 534, 535), (531, 530, 541, 542), (528, 527, 538, 539), (525, 524, 535, 536), (532, 531, 542, 543), (529, 528, 539, 540), (526, 525, 536, 537), (533, 532, 543, 544), (540, 539, 550, 551), (537, 536, 547, 548), (544, 543, 554, 555), (541, 540, 551, 552), (538, 537, 548, 549), (535, 534, 545, 546), (542, 541, 552, 553), (539, 538, 549, 550), (536, 535, 546, 547), (543, 542, 553, 554), (553, 552, 563, 564), (550, 549, 560, 561), (547, 546, 557, 558), (554, 553, 564, 565), (551, 550, 561, 562), (548, 547, 558, 559), (555, 554, 565, 566), (552, 551, 562, 563), (549, 548, 559, 560), (546, 545, 556, 557), (563, 562, 573, 574), (560, 559, 570, 571), (557, 556, 567, 568), (564, 563, 574, 575), (561, 560, 571, 572), (558, 557, 568, 569), (565, 564, 575, 576), (562, 561, 572, 573), (559, 558, 569, 570), (566, 565, 576, 577), (576, 575, 586, 587), (573, 572, 583, 584), (570, 569, 580, 581), (577, 576, 587, 588), (574, 573, 584, 585), (571, 570, 581, 582), (568, 567, 578, 579), (575, 574, 585, 586), (572, 571, 582, 583), (569, 568, 579, 580), (579, 578, 589, 590), (586, 585, 596, 597), (583, 582, 593, 594), (580, 579, 590, 591), (587, 586, 597, 598), (584, 583, 594, 595), (581, 580, 591, 592), (588, 587, 598, 599), (585, 584, 595, 596), (582, 581, 592, 593), (599, 598, 609, 610), (596, 595, 606, 607), (593, 592, 603, 604), (590, 589, 600, 601), (597, 596, 607, 608), (594, 593, 604, 605), (591, 590, 601, 602), (598, 597, 608, 609), (595, 594, 605, 606), (592, 591, 602, 603), (602, 601, 613, 614), (609, 608, 620, 621), (606, 605, 617, 618), (603, 602, 614, 615), (610, 609, 621, 622), (607, 606, 618, 619), (604, 603, 615, 616), (601, 600, 612, 613), (608, 607, 619, 620), (605, 604, 616, 617), (613, 612, 623, 624), (620, 619, 630, 631), (617, 616, 627, 628), (614, 613, 624, 625), (621, 620, 631, 632), (618, 617, 628, 629), (615, 614, 625, 626), (622, 621, 632, 633), (619, 618, 629, 630), (616, 615, 626, 627), (626, 625, 637, 638), (633, 632, 644, 645), (630, 629, 641, 642), (627, 626, 638, 639), (624, 623, 635, 636), (631, 630, 642, 643), (628, 627, 639, 640), (625, 624, 636, 637), (632, 631, 643, 644), (629, 628, 640, 641), (637, 636, 647, 648), (644, 643, 654, 655), (641, 640, 651, 652), (638, 637, 648, 649), (645, 644, 655, 656), (642, 641, 652, 653), (639, 638, 649, 650), (636, 635, 646, 647), (643, 642, 653, 654), (640, 639, 650, 651), (650, 649, 660, 661), (647, 646, 657, 658), (654, 653, 664, 665), (651, 650, 661, 662), (648, 647, 658, 659), (655, 654, 665, 666), (652, 651, 662, 663), (649, 648, 659, 660), (656, 655, 666, 667), (653, 652, 663, 664), (660, 659, 670, 671), (667, 666, 677, 678), (664, 663, 674, 675), (661, 660, 671, 672), (658, 657, 668, 669), (665, 664, 675, 676), (662, 661, 672, 673), (659, 658, 669, 670), (666, 665, 676, 677), (663, 662, 673, 674), (673, 672, 683, 684), (670, 669, 680, 681), (677, 676, 687, 688), (674, 673, 684, 685), (671, 670, 681, 682), (678, 677, 688, 689), (675, 674, 685, 686), (672, 671, 682, 683), (669, 668, 679, 680), (676, 675, 686, 687), (683, 682, 693, 694), (680, 679, 690, 691), (687, 686, 697, 698), (684, 683, 694, 695), (681, 680, 691, 692), (688, 687, 698, 699), (685, 684, 695, 696), (682, 681, 692, 693), (689, 688, 699, 700), (686, 685, 696, 697), (696, 695, 706, 707), (693, 692, 703, 704), (700, 699, 710, 711), (697, 696, 707, 708), (694, 693, 704, 705), (691, 690, 701, 702), (698, 697, 708, 709), (695, 694, 705, 706), (692, 691, 702, 703), (699, 698, 709, 710), (706, 705, 716, 717), (703, 702, 713, 714), (710, 709, 720, 721), (707, 706, 717, 718), (704, 703, 714, 715), (711, 710, 721, 722), (708, 707, 718, 719), (705, 704, 715, 716), (702, 701, 712, 713), (709, 708, 719, 720), (719, 718, 729, 730), (716, 715, 726, 727), (713, 712, 723, 724), (720, 719, 730, 731), (717, 716, 727, 728), (714, 713, 724, 725), (721, 720, 731, 732), (718, 717, 728, 729), (715, 714, 725, 726), (722, 721, 732, 733), (729, 728, 739, 740), (726, 725, 736, 737), (733, 732, 743, 744), (730, 729, 740, 741), (727, 726, 737, 738), (724, 723, 734, 735), (731, 730, 741, 742), (728, 727, 738, 739), (725, 724, 735, 736), (732, 731, 742, 743), (742, 741, 752, 753), (739, 738, 749, 750), (736, 735, 746, 747), (743, 742, 753, 754), (740, 739, 750, 751), (737, 736, 747, 748), (744, 743, 754, 755), (741, 740, 751, 752), (738, 737, 748, 749), (735, 734, 745, 746), (752, 751, 762, 763), (749, 748, 759, 760), (746, 745, 756, 757), (753, 752, 763, 764), (750, 749, 760, 761), (747, 746, 757, 758), (754, 753, 764, 765), (751, 750, 761, 762), (748, 747, 758, 759), (755, 754, 765, 766), (765, 764, 775, 776), (762, 761, 772, 773), (759, 758, 769, 770), (766, 765, 776, 777), (763, 762, 773, 774), (760, 759, 770, 771), (757, 756, 767, 768), (764, 763, 774, 775), (761, 760, 771, 772), (758, 757, 768, 769), (512, 611, 523), (634, 522, 533), (634, 533, 544), (523, 611, 534), (534, 611, 545), (634, 544, 555), (545, 611, 556), (634, 555, 566), (556, 611, 567), (634, 566, 577), (567, 611, 578), (634, 577, 588), (578, 611, 589), (634, 588, 599), (589, 611, 600), (634, 599, 610), (600, 611, 612), (634, 610, 622), (634, 622, 633), (612, 611, 623), (623, 611, 635), (634, 633, 645), (635, 611, 646), (634, 645, 656), (634, 656, 667), (646, 611, 657), (657, 611, 668), (634, 667, 678), (668, 611, 679), (634, 678, 689), (634, 689, 700), (679, 611, 690), (690, 611, 701), (634, 700, 711), (701, 611, 712), (634, 711, 722), (634, 722, 733), (712, 611, 723), (723, 611, 734), (634, 733, 744), (734, 611, 745), (634, 744, 755), (745, 611, 756), (634, 755, 766), (756, 611, 767), (634, 766, 777), (768, 767, 512, 513), (775, 774, 519, 520), (772, 771, 516, 517), (769, 768, 513, 514), (776, 775, 520, 521), (773, 772, 517, 518), (770, 769, 514, 515), (777, 776, 521, 522), (767, 611, 512), (774, 773, 518, 519), (771, 770, 515, 516), (634, 777, 522)])
me_cylinder.polygons.foreach_set('use_smooth', [True] * 770)
me_cylinder.use_remesh_preserve_volume = False
me_cylinder.use_remesh_preserve_attributes = False
me_cylinder.use_mirror_vertex_groups = False
me_cylinder.update()

# ---- objects
ob_pawn = bpy.data.objects.new('pawn', me_cylinder)
ob_lamp = bpy.data.objects.new('Lamp', light_lamp)
ob_camera = bpy.data.objects.new('Camera', cam_camera)

# ---- transforms, parenting, visibility, modifiers, constraints
ob_pawn.location = (-1.177e-07, 6.607e-08, 1.399)
ob_pawn.lineart.crease_threshold = 0.0
ob_lamp.location = (4.076, 1.005, 5.904)
ob_lamp.rotation_euler = (0.6503, 0.05522, 1.866)
ob_lamp.lock_rotations_4d = False
ob_lamp.empty_display_type = 'ARROWS'
ob_lamp.color = (0.0, 0.0, 0.0, 0.0)
ob_lamp.lineart.crease_threshold = 0.0
ob_camera.location = (7.481, -6.508, 5.344)
ob_camera.rotation_euler = (1.109, 0.01082, 0.8149)
ob_camera.lock_rotations_4d = False
ob_camera.empty_display_type = 'ARROWS'
ob_camera.color = (0.0, 0.0, 0.0, 0.0)
ob_camera.display_type = 'WIRE'
ob_camera.lineart.crease_threshold = 0.0

# ---- collection membership
col_collection_1.objects.link(ob_pawn)
col_collection_1.objects.link(ob_lamp)
col_collection_1.objects.link(ob_camera)

# ---- scene / render settings (as saved in the file)
scene.camera = ob_camera
scene.frame_start = 1; scene.frame_end = 250; scene.frame_set(1)
scene.render.engine = 'BLENDER_EEVEE_NEXT'
scene.render.resolution_percentage = 50
scene.render.dither_intensity = 0.0
scene.cycles.use_denoising = False
scene.cycles.samples = 10
scene.cycles.sampling_pattern = 'TABULATED_SOBOL'
scene.cycles.light_sampling_threshold = 0.0
scene.cycles.use_adaptive_sampling = False
scene.cycles.use_light_tree = False
scene.cycles.blur_glossy = 0.0
scene.cycles.pixel_filter_type = 'GAUSSIAN'
scene.cycles.sample_clamp_indirect = 0.0
scene.view_settings.view_transform = 'Standard'
bpy.context.view_layer.update()
